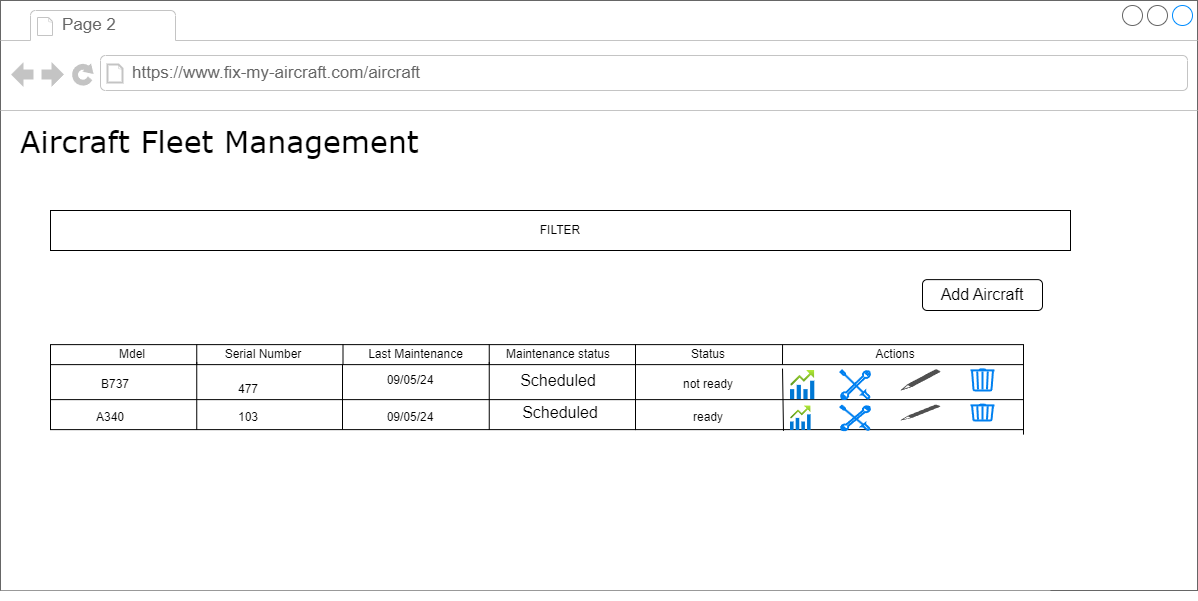

The diagram above was exported from draw.io. Its source (the exported page's mxGraphModel, read from the mxfile embedded in the PNG):
<mxGraphModel dx="988" dy="1280" grid="1" gridSize="10" guides="1" tooltips="1" connect="1" arrows="1" fold="1" page="1" pageScale="1" pageWidth="1100" pageHeight="850" background="none" math="0" shadow="0">
  <root>
    <mxCell id="0" />
    <mxCell id="1" parent="0" />
    <mxCell id="7026571954dc6520-1" value="" style="strokeWidth=1;shadow=0;dashed=0;align=center;html=1;shape=mxgraph.mockup.containers.browserWindow;rSize=0;strokeColor=#666666;mainText=,;recursiveResize=0;rounded=0;labelBackgroundColor=none;fontFamily=Verdana;fontSize=12" parent="1" vertex="1">
      <mxGeometry x="30" y="40" width="1197" height="590" as="geometry" />
    </mxCell>
    <mxCell id="7026571954dc6520-2" value="Page 2" style="strokeWidth=1;shadow=0;dashed=0;align=center;html=1;shape=mxgraph.mockup.containers.anchor;fontSize=17;fontColor=#666666;align=left;" parent="7026571954dc6520-1" vertex="1">
      <mxGeometry x="60" y="12" width="110" height="26" as="geometry" />
    </mxCell>
    <mxCell id="7026571954dc6520-3" value="https://www.fix-my-aircraft.com/aircraft" style="strokeWidth=1;shadow=0;dashed=0;align=center;html=1;shape=mxgraph.mockup.containers.anchor;rSize=0;fontSize=17;fontColor=#666666;align=left;" parent="7026571954dc6520-1" vertex="1">
      <mxGeometry x="130" y="60" width="250" height="26" as="geometry" />
    </mxCell>
    <mxCell id="7026571954dc6520-4" value="Aircraft Fleet Management" style="text;html=1;points=[];align=left;verticalAlign=top;spacingTop=-4;fontSize=30;fontFamily=Verdana" parent="7026571954dc6520-1" vertex="1">
      <mxGeometry x="18" y="120" width="340" height="50" as="geometry" />
    </mxCell>
    <mxCell id="7026571954dc6520-21" value="" style="verticalLabelPosition=bottom;shadow=0;dashed=0;align=center;html=1;verticalAlign=top;strokeWidth=1;shape=mxgraph.mockup.markup.line;strokeColor=#999999;rounded=0;labelBackgroundColor=none;fillColor=#ffffff;fontFamily=Verdana;fontSize=12;fontColor=#000000;" parent="7026571954dc6520-1" vertex="1">
      <mxGeometry y="580" width="1050" height="20" as="geometry" />
    </mxCell>
    <mxCell id="SDKh_aGTu8KsYEzhT2Z9-15" value="" style="rounded=0;whiteSpace=wrap;html=1;" parent="7026571954dc6520-1" vertex="1">
      <mxGeometry x="50" y="374.12" width="585" height="55" as="geometry" />
    </mxCell>
    <mxCell id="SDKh_aGTu8KsYEzhT2Z9-18" value="" style="rounded=0;whiteSpace=wrap;html=1;" parent="7026571954dc6520-1" vertex="1">
      <mxGeometry x="50" y="361.62" width="585" height="37.5" as="geometry" />
    </mxCell>
    <mxCell id="SDKh_aGTu8KsYEzhT2Z9-7" value="" style="rounded=0;whiteSpace=wrap;html=1;" parent="7026571954dc6520-1" vertex="1">
      <mxGeometry x="50" y="344.12" width="585" height="20" as="geometry" />
    </mxCell>
    <mxCell id="SDKh_aGTu8KsYEzhT2Z9-8" value="" style="endArrow=none;html=1;rounded=0;entryX=0.25;entryY=0;entryDx=0;entryDy=0;exitX=0.25;exitY=1;exitDx=0;exitDy=0;" parent="7026571954dc6520-1" source="SDKh_aGTu8KsYEzhT2Z9-7" target="SDKh_aGTu8KsYEzhT2Z9-7" edge="1">
      <mxGeometry width="50" height="50" relative="1" as="geometry">
        <mxPoint x="338" y="444.12" as="sourcePoint" />
        <mxPoint x="388" y="394.12" as="targetPoint" />
      </mxGeometry>
    </mxCell>
    <mxCell id="SDKh_aGTu8KsYEzhT2Z9-9" value="" style="endArrow=none;html=1;rounded=0;entryX=0.5;entryY=0;entryDx=0;entryDy=0;exitX=0.5;exitY=1;exitDx=0;exitDy=0;" parent="7026571954dc6520-1" source="SDKh_aGTu8KsYEzhT2Z9-7" target="SDKh_aGTu8KsYEzhT2Z9-7" edge="1">
      <mxGeometry width="50" height="50" relative="1" as="geometry">
        <mxPoint x="386" y="374.12" as="sourcePoint" />
        <mxPoint x="386" y="354.12" as="targetPoint" />
      </mxGeometry>
    </mxCell>
    <mxCell id="SDKh_aGTu8KsYEzhT2Z9-10" value="" style="endArrow=none;html=1;rounded=0;entryX=0.75;entryY=0;entryDx=0;entryDy=0;exitX=0.75;exitY=1;exitDx=0;exitDy=0;" parent="7026571954dc6520-1" source="SDKh_aGTu8KsYEzhT2Z9-7" target="SDKh_aGTu8KsYEzhT2Z9-7" edge="1">
      <mxGeometry width="50" height="50" relative="1" as="geometry">
        <mxPoint x="533" y="374.12" as="sourcePoint" />
        <mxPoint x="533" y="354.12" as="targetPoint" />
      </mxGeometry>
    </mxCell>
    <mxCell id="SDKh_aGTu8KsYEzhT2Z9-11" value="Mdel" style="text;strokeColor=none;align=center;fillColor=none;html=1;verticalAlign=middle;whiteSpace=wrap;rounded=0;" parent="7026571954dc6520-1" vertex="1">
      <mxGeometry x="71" y="339.12" width="122" height="30" as="geometry" />
    </mxCell>
    <mxCell id="SDKh_aGTu8KsYEzhT2Z9-12" value="Serial Number" style="text;strokeColor=none;align=center;fillColor=none;html=1;verticalAlign=middle;whiteSpace=wrap;rounded=0;" parent="7026571954dc6520-1" vertex="1">
      <mxGeometry x="203" y="339.12" width="120" height="30" as="geometry" />
    </mxCell>
    <mxCell id="SDKh_aGTu8KsYEzhT2Z9-13" value="Last Maintenance" style="text;strokeColor=none;align=center;fillColor=none;html=1;verticalAlign=middle;whiteSpace=wrap;rounded=0;" parent="7026571954dc6520-1" vertex="1">
      <mxGeometry x="358" y="336.62" width="115" height="35" as="geometry" />
    </mxCell>
    <mxCell id="SDKh_aGTu8KsYEzhT2Z9-14" value="Maintenance status" style="text;strokeColor=none;align=center;fillColor=none;html=1;verticalAlign=middle;whiteSpace=wrap;rounded=0;" parent="7026571954dc6520-1" vertex="1">
      <mxGeometry x="493" y="336.62" width="130" height="35" as="geometry" />
    </mxCell>
    <mxCell id="SDKh_aGTu8KsYEzhT2Z9-24" value="" style="endArrow=none;html=1;rounded=0;entryX=0.75;entryY=0;entryDx=0;entryDy=0;exitX=0.75;exitY=1;exitDx=0;exitDy=0;" parent="7026571954dc6520-1" source="SDKh_aGTu8KsYEzhT2Z9-15" target="SDKh_aGTu8KsYEzhT2Z9-18" edge="1">
      <mxGeometry width="50" height="50" relative="1" as="geometry">
        <mxPoint x="523" y="434.12" as="sourcePoint" />
        <mxPoint x="573" y="384.12" as="targetPoint" />
      </mxGeometry>
    </mxCell>
    <mxCell id="SDKh_aGTu8KsYEzhT2Z9-26" value="" style="endArrow=none;html=1;rounded=0;exitX=0.75;exitY=1;exitDx=0;exitDy=0;" parent="7026571954dc6520-1" edge="1">
      <mxGeometry width="50" height="50" relative="1" as="geometry">
        <mxPoint x="342" y="429.12" as="sourcePoint" />
        <mxPoint x="342" y="364.12" as="targetPoint" />
      </mxGeometry>
    </mxCell>
    <mxCell id="SDKh_aGTu8KsYEzhT2Z9-29" value="477" style="text;strokeColor=none;align=center;fillColor=none;html=1;verticalAlign=middle;whiteSpace=wrap;rounded=0;" parent="7026571954dc6520-1" vertex="1">
      <mxGeometry x="218" y="374.12" width="60" height="30" as="geometry" />
    </mxCell>
    <mxCell id="SDKh_aGTu8KsYEzhT2Z9-30" value="103" style="text;strokeColor=none;align=center;fillColor=none;html=1;verticalAlign=middle;whiteSpace=wrap;rounded=0;" parent="7026571954dc6520-1" vertex="1">
      <mxGeometry x="203" y="401.62" width="90" height="30" as="geometry" />
    </mxCell>
    <mxCell id="QkR85gCtDqpy4L0AW8ii-3" value="" style="rounded=0;whiteSpace=wrap;html=1;" parent="7026571954dc6520-1" vertex="1">
      <mxGeometry x="635" y="344.12" width="388" height="20" as="geometry" />
    </mxCell>
    <mxCell id="QkR85gCtDqpy4L0AW8ii-7" value="Status" style="text;strokeColor=none;align=center;fillColor=none;html=1;verticalAlign=middle;whiteSpace=wrap;rounded=0;" parent="7026571954dc6520-1" vertex="1">
      <mxGeometry x="643" y="336" width="130" height="35" as="geometry" />
    </mxCell>
    <mxCell id="QkR85gCtDqpy4L0AW8ii-9" value="Actions" style="text;strokeColor=none;align=center;fillColor=none;html=1;verticalAlign=middle;whiteSpace=wrap;rounded=0;" parent="7026571954dc6520-1" vertex="1">
      <mxGeometry x="830" y="336.62" width="130" height="35" as="geometry" />
    </mxCell>
    <mxCell id="QkR85gCtDqpy4L0AW8ii-13" value="" style="endArrow=none;html=1;rounded=0;exitX=0.25;exitY=1;exitDx=0;exitDy=0;entryX=0.25;entryY=0;entryDx=0;entryDy=0;" parent="7026571954dc6520-1" source="SDKh_aGTu8KsYEzhT2Z9-15" target="SDKh_aGTu8KsYEzhT2Z9-18" edge="1">
      <mxGeometry width="50" height="50" relative="1" as="geometry">
        <mxPoint x="453" y="504.12" as="sourcePoint" />
        <mxPoint x="503" y="454.12" as="targetPoint" />
      </mxGeometry>
    </mxCell>
    <mxCell id="QkR85gCtDqpy4L0AW8ii-14" value="B737" style="text;strokeColor=none;align=center;fillColor=none;html=1;verticalAlign=middle;whiteSpace=wrap;rounded=0;" parent="7026571954dc6520-1" vertex="1">
      <mxGeometry x="85" y="369.12" width="60" height="30" as="geometry" />
    </mxCell>
    <mxCell id="QkR85gCtDqpy4L0AW8ii-15" value="A340" style="text;strokeColor=none;align=center;fillColor=none;html=1;verticalAlign=middle;whiteSpace=wrap;rounded=0;" parent="7026571954dc6520-1" vertex="1">
      <mxGeometry x="80" y="401.62" width="60" height="30" as="geometry" />
    </mxCell>
    <mxCell id="QkR85gCtDqpy4L0AW8ii-18" value="09/05/24" style="text;strokeColor=none;align=center;fillColor=none;html=1;verticalAlign=middle;whiteSpace=wrap;rounded=0;" parent="7026571954dc6520-1" vertex="1">
      <mxGeometry x="380" y="365.38" width="60" height="30" as="geometry" />
    </mxCell>
    <mxCell id="QkR85gCtDqpy4L0AW8ii-19" value="09/05/24" style="text;strokeColor=none;align=center;fillColor=none;html=1;verticalAlign=middle;whiteSpace=wrap;rounded=0;" parent="7026571954dc6520-1" vertex="1">
      <mxGeometry x="380" y="401.62" width="60" height="30" as="geometry" />
    </mxCell>
    <mxCell id="QkR85gCtDqpy4L0AW8ii-22" value="" style="endArrow=none;html=1;rounded=0;" parent="7026571954dc6520-1" edge="1">
      <mxGeometry width="50" height="50" relative="1" as="geometry">
        <mxPoint x="783" y="430.37" as="sourcePoint" />
        <mxPoint x="782" y="368.12" as="targetPoint" />
      </mxGeometry>
    </mxCell>
    <mxCell id="QkR85gCtDqpy4L0AW8ii-25" value="" style="endArrow=none;html=1;rounded=0;entryX=0.379;entryY=0;entryDx=0;entryDy=0;entryPerimeter=0;" parent="7026571954dc6520-1" target="QkR85gCtDqpy4L0AW8ii-3" edge="1">
      <mxGeometry width="50" height="50" relative="1" as="geometry">
        <mxPoint x="782" y="364.12" as="sourcePoint" />
        <mxPoint x="833" y="314.12" as="targetPoint" />
      </mxGeometry>
    </mxCell>
    <mxCell id="QkR85gCtDqpy4L0AW8ii-70" value="ready" style="text;strokeColor=none;align=center;fillColor=none;html=1;verticalAlign=middle;whiteSpace=wrap;rounded=0;" parent="7026571954dc6520-1" vertex="1">
      <mxGeometry x="678" y="401.61" width="60" height="30" as="geometry" />
    </mxCell>
    <mxCell id="QkR85gCtDqpy4L0AW8ii-71" value="not ready" style="text;strokeColor=none;align=center;fillColor=none;html=1;verticalAlign=middle;whiteSpace=wrap;rounded=0;" parent="7026571954dc6520-1" vertex="1">
      <mxGeometry x="678" y="369.12" width="60" height="30" as="geometry" />
    </mxCell>
    <mxCell id="QkR85gCtDqpy4L0AW8ii-72" value="" style="endArrow=none;html=1;rounded=0;exitX=1;exitY=1;exitDx=0;exitDy=0;" parent="7026571954dc6520-1" source="SDKh_aGTu8KsYEzhT2Z9-15" edge="1">
      <mxGeometry width="50" height="50" relative="1" as="geometry">
        <mxPoint x="723" y="504.12" as="sourcePoint" />
        <mxPoint x="1023" y="429.12" as="targetPoint" />
      </mxGeometry>
    </mxCell>
    <mxCell id="QkR85gCtDqpy4L0AW8ii-73" value="" style="endArrow=none;html=1;rounded=0;entryX=1;entryY=1;entryDx=0;entryDy=0;" parent="7026571954dc6520-1" target="QkR85gCtDqpy4L0AW8ii-3" edge="1">
      <mxGeometry width="50" height="50" relative="1" as="geometry">
        <mxPoint x="1023" y="434.12" as="sourcePoint" />
        <mxPoint x="1073" y="399.12" as="targetPoint" />
      </mxGeometry>
    </mxCell>
    <mxCell id="QkR85gCtDqpy4L0AW8ii-75" value="" style="endArrow=none;html=1;rounded=0;exitX=1;exitY=1;exitDx=0;exitDy=0;" parent="7026571954dc6520-1" source="SDKh_aGTu8KsYEzhT2Z9-18" edge="1">
      <mxGeometry width="50" height="50" relative="1" as="geometry">
        <mxPoint x="723" y="504.12" as="sourcePoint" />
        <mxPoint x="1023" y="399.12" as="targetPoint" />
      </mxGeometry>
    </mxCell>
    <mxCell id="4vNRvCx3pXQTcl3ICd8U-2" value="FILTER" style="rounded=0;whiteSpace=wrap;html=1;" parent="7026571954dc6520-1" vertex="1">
      <mxGeometry x="50" y="210" width="1020" height="40" as="geometry" />
    </mxCell>
    <mxCell id="4vNRvCx3pXQTcl3ICd8U-5" value="Scheduled" style="text;strokeColor=none;align=center;fillColor=none;html=1;verticalAlign=middle;whiteSpace=wrap;rounded=0;fontSize=16;" parent="7026571954dc6520-1" vertex="1">
      <mxGeometry x="528" y="365.37" width="60" height="30" as="geometry" />
    </mxCell>
    <mxCell id="4vNRvCx3pXQTcl3ICd8U-8" value="Scheduled" style="text;strokeColor=none;align=center;fillColor=none;html=1;verticalAlign=middle;whiteSpace=wrap;rounded=0;fontSize=16;" parent="7026571954dc6520-1" vertex="1">
      <mxGeometry x="530" y="394.12" width="60" height="35.88" as="geometry" />
    </mxCell>
    <mxCell id="4vNRvCx3pXQTcl3ICd8U-11" value="" style="html=1;verticalLabelPosition=bottom;align=center;labelBackgroundColor=#ffffff;verticalAlign=top;strokeWidth=2;strokeColor=#0080F0;shadow=0;dashed=0;shape=mxgraph.ios7.icons.tools;pointerEvents=1" parent="7026571954dc6520-1" vertex="1">
      <mxGeometry x="840" y="370" width="29.7" height="28.82" as="geometry" />
    </mxCell>
    <mxCell id="4vNRvCx3pXQTcl3ICd8U-12" value="" style="image;aspect=fixed;html=1;points=[];align=center;fontSize=12;image=img/lib/azure2/other/Intune_Trends.svg;" parent="7026571954dc6520-1" vertex="1">
      <mxGeometry x="790" y="370" width="24.32" height="29.12" as="geometry" />
    </mxCell>
    <mxCell id="4vNRvCx3pXQTcl3ICd8U-14" value="" style="sketch=0;pointerEvents=1;shadow=0;dashed=0;html=1;strokeColor=none;fillColor=#505050;labelPosition=center;verticalLabelPosition=bottom;verticalAlign=top;outlineConnect=0;align=center;shape=mxgraph.office.concepts.writing_pencil;" parent="7026571954dc6520-1" vertex="1">
      <mxGeometry x="900" y="368.82" width="40" height="21.18" as="geometry" />
    </mxCell>
    <mxCell id="4vNRvCx3pXQTcl3ICd8U-15" value="" style="html=1;verticalLabelPosition=bottom;align=center;labelBackgroundColor=#ffffff;verticalAlign=top;strokeWidth=2;strokeColor=#0080F0;shadow=0;dashed=0;shape=mxgraph.ios7.icons.trashcan;" parent="7026571954dc6520-1" vertex="1">
      <mxGeometry x="970" y="368.82" width="24" height="21.18" as="geometry" />
    </mxCell>
    <mxCell id="4vNRvCx3pXQTcl3ICd8U-23" value="" style="html=1;verticalLabelPosition=bottom;align=center;labelBackgroundColor=#ffffff;verticalAlign=top;strokeWidth=2;strokeColor=#0080F0;shadow=0;dashed=0;shape=mxgraph.ios7.icons.tools;pointerEvents=1" parent="7026571954dc6520-1" vertex="1">
      <mxGeometry x="840" y="405.3" width="29.7" height="24.7" as="geometry" />
    </mxCell>
    <mxCell id="4vNRvCx3pXQTcl3ICd8U-24" value="" style="image;aspect=fixed;html=1;points=[];align=center;fontSize=12;image=img/lib/azure2/other/Intune_Trends.svg;" parent="7026571954dc6520-1" vertex="1">
      <mxGeometry x="790" y="405.3" width="20.63" height="24.7" as="geometry" />
    </mxCell>
    <mxCell id="4vNRvCx3pXQTcl3ICd8U-25" value="" style="sketch=0;pointerEvents=1;shadow=0;dashed=0;html=1;strokeColor=none;fillColor=#505050;labelPosition=center;verticalLabelPosition=bottom;verticalAlign=top;outlineConnect=0;align=center;shape=mxgraph.office.concepts.writing_pencil;" parent="7026571954dc6520-1" vertex="1">
      <mxGeometry x="900" y="404.12" width="40" height="15.88" as="geometry" />
    </mxCell>
    <mxCell id="4vNRvCx3pXQTcl3ICd8U-26" value="" style="html=1;verticalLabelPosition=bottom;align=center;labelBackgroundColor=#ffffff;verticalAlign=top;strokeWidth=2;strokeColor=#0080F0;shadow=0;dashed=0;shape=mxgraph.ios7.icons.trashcan;" parent="7026571954dc6520-1" vertex="1">
      <mxGeometry x="970" y="404.12" width="24" height="15.88" as="geometry" />
    </mxCell>
    <mxCell id="OGfxWK_OHUtLpNkhEXje-2" value="" style="rounded=1;whiteSpace=wrap;html=1;" vertex="1" parent="7026571954dc6520-1">
      <mxGeometry x="922" y="279.12" width="120" height="30.88" as="geometry" />
    </mxCell>
    <mxCell id="OGfxWK_OHUtLpNkhEXje-1" value="Add Aircraft" style="text;html=1;align=center;verticalAlign=middle;whiteSpace=wrap;rounded=0;fontSize=16;" vertex="1" parent="7026571954dc6520-1">
      <mxGeometry x="932" y="279.12" width="100" height="30" as="geometry" />
    </mxCell>
  </root>
</mxGraphModel>